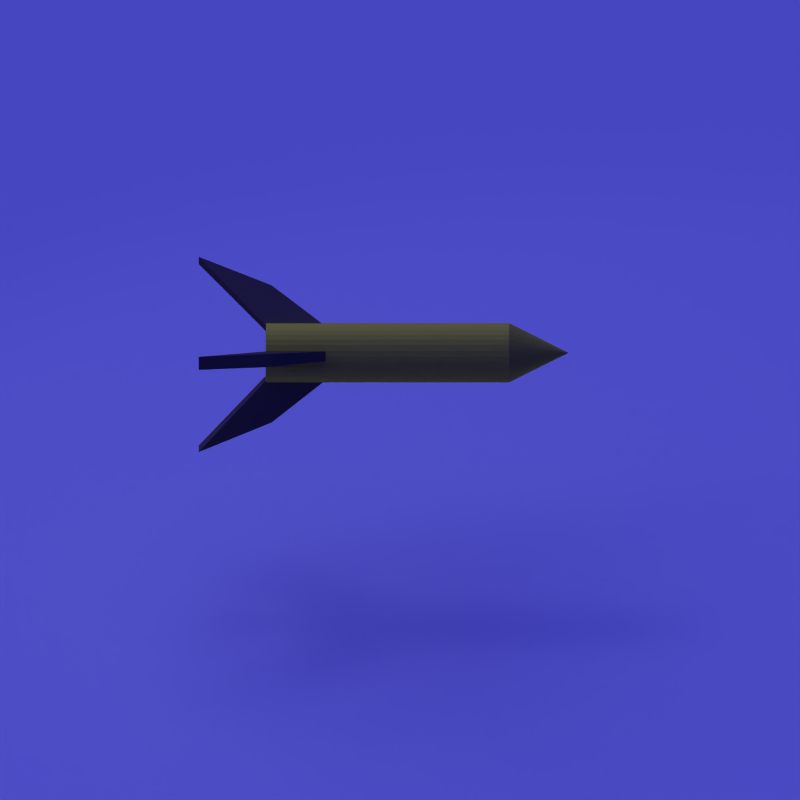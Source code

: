 # Source: missile.blend  (saved by Blender 2.49.2; exported with 4.5.12 LTS)
import bpy
from mathutils import Matrix  # noqa: F401  (used for matrix-valued properties, if any)

bpy.ops.wm.read_factory_settings(use_empty=True)
scene = bpy.context.scene
scene.name = 'Scene'

# ---- collections
col_collection_1 = bpy.data.collections.new('Collection 1'); scene.collection.children.link(col_collection_1)
col_collection_10 = bpy.data.collections.new('Collection 10'); scene.collection.children.link(col_collection_10)
col_collection_10.hide_render = True
col_collection_10.hide_viewport = True
col_collection_11 = bpy.data.collections.new('Collection 11'); scene.collection.children.link(col_collection_11)
col_collection_11.hide_render = True
col_collection_11.hide_viewport = True
col_collection_20 = bpy.data.collections.new('Collection 20'); scene.collection.children.link(col_collection_20)
col_collection_20.hide_render = True
col_collection_20.hide_viewport = True

# ---- materials (node trees are filled in below, after node groups)
mat_tread = bpy.data.materials.new('Tread')
mat_tread.alpha_threshold = 0.0
mat_tread.diffuse_color = (0.2889, 0.264, 0.264, 1.0)
mat_tread.roughness = 0.5
mat_tread.specular_intensity = 0.4705
mat_tread.line_color = (0.0, 0.0, 0.0, 1.0)
mat_material_004 = bpy.data.materials.new('Material.004')
mat_material_004.alpha_threshold = 0.0
mat_material_004.diffuse_color = (0.8, 0.8, 0.239, 1.0)
mat_material_004.roughness = 0.5
mat_material_004.specular_intensity = 0.6181
mat_material_004.line_color = (0.0, 0.0, 0.0, 1.0)
mat_material_003 = bpy.data.materials.new('Material.003')
mat_material_003.alpha_threshold = 0.0
mat_material_003.roughness = 0.5
mat_material_003.line_color = (0.0, 0.0, 0.0, 1.0)
mat_robbody = bpy.data.materials.new('robbody')
mat_robbody.alpha_threshold = 0.0
mat_robbody.diffuse_color = (0.6233, 0.6075, 1.0, 1.0)
mat_robbody.specular_color = (0.7442, 0.7442, 0.7442)
mat_robbody.roughness = 0.5
mat_robbody.specular_intensity = 1.359
mat_robbody.line_color = (0.0, 0.0, 0.0, 1.0)
mat_eyes = bpy.data.materials.new('eyes')
mat_eyes.alpha_threshold = 0.0
mat_eyes.diffuse_color = (0.0, 0.0, 0.0, 1.0)
mat_eyes.roughness = 0.5
mat_eyes.line_color = (0.0, 0.0, 0.0, 1.0)
mat_tracks = bpy.data.materials.new('tracks')
mat_tracks.alpha_threshold = 0.0
mat_tracks.diffuse_color = (0.9041, 0.9041, 0.9041, 1.0)
mat_tracks.specular_color = (0.7442, 0.7442, 0.7442)
mat_tracks.roughness = 0.5
mat_tracks.specular_intensity = 1.359
mat_tracks.line_color = (0.0, 0.0, 0.0, 1.0)
mat_default_001 = bpy.data.materials.new('default.001')
mat_default_001.alpha_threshold = 0.0
mat_default_001.preview_render_type = 'CUBE'
mat_default_001.diffuse_color = (0.02458, 0.04548, 0.6245, 1.0)
mat_default_001.roughness = 0.5
mat_default_001.specular_intensity = 1.655
mat_default_001.line_color = (0.0, 0.0, 0.0, 1.0)

# ---- material node trees

# ---- world
world_world = bpy.data.worlds.new('World'); scene.world = world_world
world_world.color = (0.0, 0.0, 0.6)
world_world.use_sun_shadow = False
world_world.sun_shadow_jitter_overblur = 0.0
world_world.cycles.sampling_method = 'MANUAL'
world_world.cycles.sample_map_resolution = 256
world_world.light_settings.distance = 5.0

# ---- cameras
cam_camera = bpy.data.cameras.new('Camera')
cam_camera.type = 'ORTHO'
cam_camera.passepartout_alpha = 0.2
cam_camera.clip_end = 100.0
cam_camera.lens = 35.0
cam_camera.show_passepartout = False
cam_camera.dof.focus_distance = 0.0
cam_camera.dof.aperture_fstop = 128.0
cam_camera_002 = bpy.data.cameras.new('Camera.002')
cam_camera_002.type = 'ORTHO'
cam_camera_002.passepartout_alpha = 0.2
cam_camera_002.clip_end = 100.0
cam_camera_002.lens = 35.0
cam_camera_002.show_passepartout = False
cam_camera_002.dof.focus_distance = 0.0
cam_camera_002.dof.aperture_fstop = 128.0
cam_camera_001 = bpy.data.cameras.new('Camera.001')
cam_camera_001.type = 'ORTHO'
cam_camera_001.passepartout_alpha = 0.2
cam_camera_001.clip_end = 100.0
cam_camera_001.lens = 35.0
cam_camera_001.show_passepartout = False
cam_camera_001.dof.focus_distance = 0.0
cam_camera_001.dof.aperture_fstop = 128.0

# ---- lights
light_spot_003 = bpy.data.lights.new('Spot.003', 'SPOT')
light_spot_003.transmission_factor = 0.0
light_spot_003.cutoff_distance = 30.0
light_spot_003.energy = 126.3
light_spot_003.shadow_buffer_clip_start = 1.001
light_spot_003.shadow_soft_size = 1.0
light_spot_003.shadow_maximum_resolution = 0.006
light_spot_003.use_absolute_resolution = True
light_spot_003.spot_size = 1.309
light_spot_003.cycles.use_multiple_importance_sampling = False
light_spot_001 = bpy.data.lights.new('Spot.001', 'SUN')
light_spot_001.transmission_factor = 0.0
light_spot_001.cutoff_distance = 30.0
light_spot_001.angle = 1.571
light_spot_001.energy = 1.263
light_spot_001.shadow_buffer_clip_start = 1.001
light_spot_001.shadow_soft_size = 1.0
light_spot_001.shadow_cascade_max_distance = 1000.0
light_spot_001.cycles.use_multiple_importance_sampling = False
light_spot_002 = bpy.data.lights.new('Spot.002', 'SUN')
light_spot_002.transmission_factor = 0.0
light_spot_002.cutoff_distance = 30.0
light_spot_002.angle = 1.571
light_spot_002.energy = 1.263
light_spot_002.shadow_buffer_clip_start = 1.001
light_spot_002.shadow_soft_size = 1.0
light_spot_002.shadow_cascade_max_distance = 1000.0
light_spot_002.cycles.use_multiple_importance_sampling = False
light_spot = bpy.data.lights.new('Spot', 'SUN')
light_spot.transmission_factor = 0.0
light_spot.cutoff_distance = 30.0
light_spot.angle = 1.571
light_spot.energy = 1.263
light_spot.shadow_buffer_clip_start = 1.001
light_spot.shadow_soft_size = 1.0
light_spot.shadow_cascade_max_distance = 1000.0
light_spot.cycles.use_multiple_importance_sampling = False

# ---- meshes
me_cube_006 = bpy.data.meshes.new('Cube.006')
me_cube_006.from_pydata([(3.27, 1.353, -1.759), (3.27, -1.353, -1.759), (0.8185, -1.353, -0.611), (0.8185, 1.353, -0.611), (1.0, 1.0, 1.0), (1.0, -1.0, 1.0), (-1.0, -1.0, 1.0), (-1.0, 1.0, 1.0)], [], [(0, 1, 2, 3), (4, 7, 6, 5), (0, 4, 5, 1), (1, 5, 6, 2), (2, 6, 7, 3), (4, 0, 3, 7)])
me_cube_006.materials.append(mat_tread)
me_cube_006.use_remesh_preserve_volume = False
me_cube_006.use_remesh_preserve_attributes = False
me_cube_006.use_mirror_vertex_groups = False
me_cube_006.update()
me_cube_005 = bpy.data.meshes.new('Cube.005')
me_cube_005.from_pydata([(3.27, 1.353, -1.759), (3.27, -1.353, -1.759), (0.8185, -1.353, -0.611), (0.8185, 1.353, -0.611), (1.0, 1.0, 1.0), (1.0, -1.0, 1.0), (-1.0, -1.0, 1.0), (-1.0, 1.0, 1.0)], [], [(0, 1, 2, 3), (4, 7, 6, 5), (0, 4, 5, 1), (1, 5, 6, 2), (2, 6, 7, 3), (4, 0, 3, 7)])
me_cube_005.materials.append(mat_tread)
me_cube_005.use_remesh_preserve_volume = False
me_cube_005.use_remesh_preserve_attributes = False
me_cube_005.use_mirror_vertex_groups = False
me_cube_005.update()
me_cube_004 = bpy.data.meshes.new('Cube.004')
me_cube_004.from_pydata([(3.27, 1.353, -1.759), (3.27, -1.353, -1.759), (0.8185, -1.353, -0.611), (0.8185, 1.353, -0.611), (1.0, 1.0, 1.0), (1.0, -1.0, 1.0), (-1.0, -1.0, 1.0), (-1.0, 1.0, 1.0)], [], [(0, 1, 2, 3), (4, 7, 6, 5), (0, 4, 5, 1), (1, 5, 6, 2), (2, 6, 7, 3), (4, 0, 3, 7)])
me_cube_004.materials.append(mat_tread)
me_cube_004.use_remesh_preserve_volume = False
me_cube_004.use_remesh_preserve_attributes = False
me_cube_004.use_mirror_vertex_groups = False
me_cube_004.update()
me_cone_001 = bpy.data.meshes.new('Cone.001')
me_cone_001.from_pydata([(0.7071, 0.7071, -1.0), (0.8315, 0.5556, -1.0), (0.9239, 0.3827, -1.0), (0.9808, 0.1951, -1.0), (1.0, 7.55e-08, -1.0), (0.9808, -0.1951, -1.0), (0.9239, -0.3827, -1.0), (0.8315, -0.5556, -1.0), (0.7071, -0.7071, -1.0), (0.5556, -0.8315, -1.0), (0.3827, -0.9239, -1.0), (0.1951, -0.9808, -1.0), (-3.258e-07, -1.0, -1.0), (-0.1951, -0.9808, -1.0), (-0.3827, -0.9239, -1.0), (-0.5556, -0.8315, -1.0), (-0.7071, -0.7071, -1.0), (-0.8315, -0.5556, -1.0), (-0.9239, -0.3827, -1.0), (-0.9808, -0.1951, -1.0), (-1.0, 9.656e-07, -1.0), (-0.9808, 0.1951, -1.0), (-0.9239, 0.3827, -1.0), (-0.8315, 0.5556, -1.0), (-0.7071, 0.7071, -1.0), (-0.5556, 0.8315, -1.0), (-0.3827, 0.9239, -1.0), (-0.1951, 0.9808, -1.0), (1.605e-06, 1.0, -1.0), (0.1951, 0.9808, -1.0), (0.3827, 0.9239, -1.0), (0.5556, 0.8315, -1.0), (0.0, 0.0, 1.0), (0.7071, 0.7071, -9.208), (0.5556, 0.8315, -9.208), (0.3827, 0.9239, -9.208), (0.1951, 0.9808, -9.208), (2.225e-06, 1.0, -9.208), (-0.1951, 0.9808, -9.208), (-0.3827, 0.9239, -9.208), (-0.5556, 0.8315, -9.208), (-0.7071, 0.7071, -9.208), (-0.8315, 0.5556, -9.208), (-0.9239, 0.3827, -9.208), (-0.9808, 0.1951, -9.208), (-1.0, 6.846e-07, -9.208), (-0.9808, -0.1951, -9.208), (-0.9239, -0.3827, -9.208), (-0.8315, -0.5556, -9.208), (-0.7071, -0.7071, -9.208), (-0.5556, -0.8315, -9.208), (-0.3827, -0.9239, -9.208), (-0.1951, -0.9808, -9.208), (2.939e-07, -1.0, -9.208), (0.1951, -0.9808, -9.208), (0.3827, -0.9239, -9.208), (0.5556, -0.8315, -9.208), (0.7071, -0.7071, -9.208), (0.8315, -0.5556, -9.208), (0.9239, -0.3827, -9.208), (0.9808, -0.1951, -9.208), (1.0, -2.055e-07, -9.208), (0.9808, 0.1951, -9.208), (0.9239, 0.3827, -9.208), (0.8315, 0.5556, -9.208), (0.6531, 0.6534, -9.222), (0.768, 0.5134, -9.222), (0.8534, 0.3536, -9.222), (0.9059, 0.1803, -9.222), (0.9237, 5.583e-05, -9.222), (0.9059, -0.1802, -9.222), (0.8534, -0.3535, -9.222), (0.768, -0.5133, -9.222), (0.6531, -0.6533, -9.222), (0.5131, -0.7682, -9.222), (0.3533, -0.8535, -9.222), (0.18, -0.9061, -9.222), (-0.0002405, -0.9239, -9.222), (-0.1805, -0.9061, -9.222), (-0.3538, -0.8535, -9.222), (-0.5136, -0.7682, -9.222), (-0.6536, -0.6533, -9.222), (-0.7685, -0.5133, -9.222), (-0.8538, -0.3535, -9.222), (-0.9064, -0.1802, -9.222), (-0.9242, 5.665e-05, -9.222), (-0.9064, 0.1803, -9.222), (-0.8538, 0.3536, -9.222), (-0.7685, 0.5134, -9.222), (-0.6536, 0.6534, -9.222), (-0.5135, 0.7683, -9.222), (-0.3538, 0.8537, -9.222), (-0.1805, 0.9062, -9.222), (-0.0002387, 0.924, -9.222), (0.18, 0.9062, -9.222), (0.3533, 0.8537, -9.222), (0.5131, 0.7683, -9.222)], [], [(1, 0, 32), (32, 2, 1), (32, 3, 2), (32, 4, 3), (32, 5, 4), (32, 6, 5), (32, 7, 6), (32, 8, 7), (32, 9, 8), (32, 10, 9), (32, 11, 10), (32, 12, 11), (32, 13, 12), (32, 14, 13), (32, 15, 14), (32, 16, 15), (32, 17, 16), (32, 18, 17), (32, 19, 18), (32, 20, 19), (32, 21, 20), (32, 22, 21), (32, 23, 22), (32, 24, 23), (32, 25, 24), (32, 26, 25), (32, 27, 26), (32, 28, 27), (32, 29, 28), (32, 30, 29), (32, 31, 30), (32, 0, 31), (31, 0, 33, 34), (30, 31, 34, 35), (29, 30, 35, 36), (28, 29, 36, 37), (27, 28, 37, 38), (26, 27, 38, 39), (25, 26, 39, 40), (24, 25, 40, 41), (23, 24, 41, 42), (22, 23, 42, 43), (21, 22, 43, 44), (20, 21, 44, 45), (19, 20, 45, 46), (18, 19, 46, 47), (17, 18, 47, 48), (16, 17, 48, 49), (15, 16, 49, 50), (14, 15, 50, 51), (13, 14, 51, 52), (12, 13, 52, 53), (11, 12, 53, 54), (10, 11, 54, 55), (9, 10, 55, 56), (8, 9, 56, 57), (7, 8, 57, 58), (6, 7, 58, 59), (5, 6, 59, 60), (4, 5, 60, 61), (3, 4, 61, 62), (2, 3, 62, 63), (1, 2, 63, 64), (0, 1, 64, 33), (33, 64, 66, 65), (64, 63, 67, 66), (63, 62, 68, 67), (62, 61, 69, 68), (61, 60, 70, 69), (60, 59, 71, 70), (59, 58, 72, 71), (58, 57, 73, 72), (57, 56, 74, 73), (56, 55, 75, 74), (55, 54, 76, 75), (54, 53, 77, 76), (53, 52, 78, 77), (52, 51, 79, 78), (51, 50, 80, 79), (50, 49, 81, 80), (49, 48, 82, 81), (48, 47, 83, 82), (47, 46, 84, 83), (46, 45, 85, 84), (45, 44, 86, 85), (44, 43, 87, 86), (43, 42, 88, 87), (42, 41, 89, 88), (41, 40, 90, 89), (40, 39, 91, 90), (39, 38, 92, 91), (38, 37, 93, 92), (37, 36, 94, 93), (36, 35, 95, 94), (35, 34, 96, 95), (34, 33, 65, 96)])
me_cone_001.materials.append(mat_material_004)
me_cone_001.use_remesh_preserve_volume = False
me_cone_001.use_remesh_preserve_attributes = False
me_cone_001.use_mirror_vertex_groups = False
me_cone_001.update()
me_plane = bpy.data.meshes.new('Plane')
me_plane.from_pydata([(1.0, 1.0, 0.0), (1.0, -1.0, 0.0), (-1.0, -1.0, 0.0), (-1.0, 1.0, 0.0)], [], [(0, 3, 2, 1)])
me_plane.materials.append(mat_material_003)
me_plane.use_remesh_preserve_volume = False
me_plane.use_remesh_preserve_attributes = False
me_plane.use_mirror_vertex_groups = False
me_plane.update()
me_plugit = bpy.data.meshes.new('plugit')
me_plugit.from_pydata([(-0.814, -0.5546, -0.136), (-0.814, -0.5546, 0.136), (0.814, -0.5546, 0.136), (0.814, -0.5546, -0.136), (-0.814, 0.6181, -0.136), (-0.814, 0.6181, 0.136), (0.814, 0.6181, 0.136), (0.814, 0.6181, -0.136), (0.21, 0.6357, 0.29), (0.21, 0.6357, -0.29), (0.21, 0.7467, -0.2679), (0.21, 0.8408, -0.2051), (0.21, 0.9037, -0.111), (0.21, 0.9257, -4.105e-17), (0.21, 0.9037, 0.111), (0.21, 0.8408, 0.2051), (0.21, 0.7467, 0.2679), (0.79, 0.6357, 0.29), (0.79, 0.6357, -0.29), (0.79, 0.7467, -0.2679), (0.79, 0.8408, -0.2051), (0.79, 0.9037, -0.111), (0.79, 0.9257, -7.656e-17), (0.79, 0.9037, 0.111), (0.79, 0.8408, 0.2051), (0.79, 0.7467, 0.2679), (0.79, 0.6357, 0.2067), (0.79, 0.6357, -0.2067), (0.79, 0.7148, -0.1909), (0.79, 0.7819, -0.1461), (0.79, 0.8267, -0.07908), (0.79, 0.8424, -6.123e-17), (0.79, 0.8267, 0.07908), (0.79, 0.7819, 0.1461), (0.79, 0.7148, 0.1909), (0.21, 0.6357, 0.2067), (0.21, 0.7148, 0.1909), (0.21, 0.7819, 0.1461), (0.21, 0.8267, 0.07908), (0.21, 0.8424, -2.807e-17), (0.21, 0.8267, -0.07908), (0.21, 0.7819, -0.1461), (0.21, 0.7148, -0.1909), (0.21, 0.6357, -0.2067), (0.21, -0.5715, 0.29), (0.21, -0.6825, 0.2679), (0.21, -0.7765, 0.2051), (0.21, -0.8394, 0.111), (0.21, -0.8615, 2.998e-17), (0.21, -0.8394, -0.111), (0.21, -0.7765, -0.2051), (0.21, -0.6825, -0.2679), (0.21, -0.5715, -0.29), (0.79, -0.5715, 0.29), (0.79, -0.6825, 0.2679), (0.79, -0.7765, 0.2051), (0.79, -0.8394, 0.111), (0.79, -0.8615, -5.532e-18), (0.79, -0.8394, -0.111), (0.79, -0.7765, -0.2051), (0.79, -0.6825, -0.2679), (0.79, -0.5715, -0.29), (0.79, -0.5715, 0.2067), (0.79, -0.6506, 0.1909), (0.79, -0.7176, 0.1461), (0.79, -0.7624, 0.07908), (0.79, -0.7781, -5.532e-18), (0.79, -0.7624, -0.07908), (0.79, -0.7176, -0.1461), (0.79, -0.6506, -0.1909), (0.79, -0.5715, -0.2067), (0.21, -0.6506, 0.1909), (0.21, -0.5715, 0.2067), (0.21, -0.5715, -0.2067), (0.21, -0.6506, -0.1909), (0.21, -0.7176, -0.1461), (0.21, -0.7624, -0.07908), (0.21, -0.7781, 2.998e-17), (0.21, -0.7624, 0.07908), (0.21, -0.7176, 0.1461), (-0.79, 0.6357, 0.29), (-0.79, 0.6357, -0.29), (-0.79, 0.7467, -0.2679), (-0.79, 0.8408, -0.2051), (-0.79, 0.9037, -0.111), (-0.79, 0.9257, -4.105e-17), (-0.79, 0.9037, 0.111), (-0.79, 0.8408, 0.2051), (-0.79, 0.7467, 0.2679), (-0.21, 0.6357, 0.29), (-0.21, 0.6357, -0.29), (-0.21, 0.7467, -0.2679), (-0.21, 0.8408, -0.2051), (-0.21, 0.9037, -0.111), (-0.21, 0.9257, -7.656e-17), (-0.21, 0.9037, 0.111), (-0.21, 0.8408, 0.2051), (-0.21, 0.7467, 0.2679), (-0.21, 0.6357, 0.2067), (-0.21, 0.6357, -0.2067), (-0.21, 0.7148, -0.1909), (-0.21, 0.7819, -0.1461), (-0.21, 0.8267, -0.07908), (-0.21, 0.8424, -6.123e-17), (-0.21, 0.8267, 0.07908), (-0.21, 0.7819, 0.1461), (-0.21, 0.7148, 0.1909), (-0.79, 0.6357, 0.2067), (-0.79, 0.7148, 0.1909), (-0.79, 0.7819, 0.1461), (-0.79, 0.8267, 0.07908), (-0.79, 0.8424, -2.807e-17), (-0.79, 0.8267, -0.07908), (-0.79, 0.7819, -0.1461), (-0.79, 0.7148, -0.1909), (-0.79, 0.6357, -0.2067), (-0.79, -0.5715, 0.29), (-0.79, -0.6825, 0.2679), (-0.79, -0.7765, 0.2051), (-0.79, -0.8394, 0.111), (-0.79, -0.8615, 2.998e-17), (-0.79, -0.8394, -0.111), (-0.79, -0.7765, -0.2051), (-0.79, -0.6825, -0.2679), (-0.79, -0.5715, -0.29), (-0.21, -0.5715, 0.29), (-0.21, -0.6825, 0.2679), (-0.21, -0.7765, 0.2051), (-0.21, -0.8394, 0.111), (-0.21, -0.8615, -5.532e-18), (-0.21, -0.8394, -0.111), (-0.21, -0.7765, -0.2051), (-0.21, -0.6825, -0.2679), (-0.21, -0.5715, -0.29), (-0.21, -0.5715, 0.2067), (-0.21, -0.6506, 0.1909), (-0.21, -0.7176, 0.1461), (-0.21, -0.7624, 0.07908), (-0.21, -0.7781, -5.532e-18), (-0.21, -0.7624, -0.07908), (-0.21, -0.7176, -0.1461), (-0.21, -0.6506, -0.1909), (-0.21, -0.5715, -0.2067), (-0.79, -0.6506, 0.1909), (-0.79, -0.5715, 0.2067), (-0.79, -0.5715, -0.2067), (-0.79, -0.6506, -0.1909), (-0.79, -0.7176, -0.1461), (-0.79, -0.7624, -0.07908), (-0.79, -0.7781, 2.998e-17), (-0.79, -0.7624, 0.07908), (-0.79, -0.7176, 0.1461), (0.0, -0.694, 1.983), (0.0, -0.694, 0.2964), (0.0, 0.694, 1.983), (0.0, 0.694, 0.2964), (-0.6708, -0.694, 1.781), (-0.6708, -0.694, 0.7808), (0.0, -0.694, 1.781), (-0.3354, -0.694, 0.7808), (-0.3354, -0.694, 1.781), (0.0, -0.694, 1.281), (-0.3354, -0.8049, 0.7808), (-0.3354, -0.8049, 1.781), (-0.6708, -0.8049, 1.781), (-0.6708, -0.8049, 0.7808), (-1.0, -0.694, 0.4986), (-0.9228, -0.694, 0.4833), (-0.7978, -0.694, 0.2964), (-1.0, -0.694, 1.781), (-0.8278, -0.694, 1.877), (-0.7978, -0.694, 1.983), (-1.0, 0.694, 0.4986), (-0.7978, 0.694, 0.2964), (-1.0, 0.694, 1.781), (-0.7978, 0.694, 1.983), (0.6708, -0.694, 1.781), (0.6708, -0.694, 0.7808), (0.3354, -0.694, 0.7808), (0.3354, -0.694, 1.781), (0.3354, -0.8049, 0.7808), (0.3354, -0.8049, 1.781), (0.6708, -0.8049, 1.781), (0.6708, -0.8049, 0.7808), (1.0, -0.694, 0.4986), (0.9228, -0.694, 0.4833), (0.7978, -0.694, 0.2964), (1.0, -0.694, 1.781), (0.8278, -0.694, 1.877), (0.7978, -0.694, 1.983), (1.0, 0.694, 0.4986), (0.7978, 0.694, 0.2964), (1.0, 0.694, 1.781), (0.7978, 0.694, 1.983)], [], [(0, 3, 2, 1), (0, 4, 7, 3), (4, 0, 1, 5), (2, 6, 5, 1), (3, 7, 6, 2), (5, 6, 7, 4), (8, 17, 25, 16), (8, 44, 53, 17), (9, 43, 42, 10), (9, 52, 73, 43), (10, 19, 18, 9), (10, 42, 41, 11), (11, 20, 19, 10), (11, 41, 40, 12), (12, 21, 20, 11), (12, 40, 39, 13), (13, 22, 21, 12), (13, 39, 38, 14), (14, 23, 22, 13), (14, 38, 37, 15), (15, 24, 23, 14), (15, 37, 36, 16), (16, 25, 24, 15), (16, 36, 35, 8), (17, 26, 34, 25), (17, 53, 62, 26), (18, 61, 52, 9), (19, 28, 27, 18), (20, 29, 28, 19), (21, 30, 29, 20), (22, 31, 30, 21), (23, 32, 31, 22), (24, 33, 32, 23), (25, 34, 33, 24), (26, 35, 36, 34), (26, 62, 72, 35), (27, 70, 61, 18), (28, 42, 43, 27), (29, 41, 42, 28), (30, 40, 41, 29), (31, 39, 40, 30), (32, 38, 39, 31), (33, 37, 38, 32), (34, 36, 37, 33), (35, 72, 44, 8), (43, 73, 70, 27), (44, 72, 71, 45), (45, 54, 53, 44), (45, 71, 79, 46), (46, 55, 54, 45), (46, 79, 78, 47), (47, 56, 55, 46), (47, 78, 77, 48), (48, 57, 56, 47), (48, 77, 76, 49), (49, 58, 57, 48), (49, 76, 75, 50), (50, 59, 58, 49), (50, 75, 74, 51), (51, 60, 59, 50), (51, 74, 73, 52), (52, 61, 60, 51), (54, 63, 62, 53), (55, 64, 63, 54), (56, 65, 64, 55), (57, 66, 65, 56), (58, 67, 66, 57), (59, 68, 67, 58), (60, 69, 68, 59), (61, 70, 69, 60), (63, 71, 72, 62), (64, 79, 71, 63), (65, 78, 79, 64), (66, 77, 78, 65), (67, 76, 77, 66), (68, 75, 76, 67), (69, 74, 75, 68), (70, 73, 74, 69), (80, 89, 97, 88), (80, 116, 125, 89), (81, 115, 114, 82), (81, 124, 145, 115), (82, 91, 90, 81), (82, 114, 113, 83), (83, 92, 91, 82), (83, 113, 112, 84), (84, 93, 92, 83), (84, 112, 111, 85), (85, 94, 93, 84), (85, 111, 110, 86), (86, 95, 94, 85), (86, 110, 109, 87), (87, 96, 95, 86), (87, 109, 108, 88), (88, 97, 96, 87), (88, 108, 107, 80), (89, 98, 106, 97), (89, 125, 134, 98), (90, 133, 124, 81), (91, 100, 99, 90), (92, 101, 100, 91), (93, 102, 101, 92), (94, 103, 102, 93), (95, 104, 103, 94), (96, 105, 104, 95), (97, 106, 105, 96), (98, 107, 108, 106), (98, 134, 144, 107), (99, 142, 133, 90), (100, 114, 115, 99), (101, 113, 114, 100), (102, 112, 113, 101), (103, 111, 112, 102), (104, 110, 111, 103), (105, 109, 110, 104), (106, 108, 109, 105), (107, 144, 116, 80), (115, 145, 142, 99), (116, 144, 143, 117), (117, 126, 125, 116), (117, 143, 151, 118), (118, 127, 126, 117), (118, 151, 150, 119), (119, 128, 127, 118), (119, 150, 149, 120), (120, 129, 128, 119), (120, 149, 148, 121), (121, 130, 129, 120), (121, 148, 147, 122), (122, 131, 130, 121), (122, 147, 146, 123), (123, 132, 131, 122), (123, 146, 145, 124), (124, 133, 132, 123), (126, 135, 134, 125), (127, 136, 135, 126), (128, 137, 136, 127), (129, 138, 137, 128), (130, 139, 138, 129), (131, 140, 139, 130), (132, 141, 140, 131), (133, 142, 141, 132), (135, 143, 144, 134), (136, 151, 143, 135), (137, 150, 151, 136), (138, 149, 150, 137), (139, 148, 149, 138), (140, 147, 148, 139), (141, 146, 147, 140), (142, 145, 146, 141), (152, 160, 158), (152, 189, 193, 154), (153, 168, 173, 155), (153, 178, 179, 161), (154, 174, 175), (154, 175, 171, 152), (154, 192, 190, 155), (155, 172, 174, 154), (155, 190, 191), (155, 191, 186, 153), (156, 164, 163, 160), (156, 169, 166, 157), (156, 171, 170), (157, 165, 164, 156), (157, 166, 167), (157, 168, 153, 159), (158, 160, 161), (158, 179, 152), (159, 153, 161, 160), (159, 162, 165, 157), (160, 152, 171, 156), (160, 163, 162, 159), (161, 179, 158), (163, 164, 165, 162), (166, 168, 167), (167, 168, 157), (168, 166, 172, 173), (169, 171, 175, 174), (169, 174, 172, 166), (170, 169, 156), (171, 169, 170), (173, 172, 155), (176, 182, 183, 177), (176, 187, 188), (176, 189, 152, 179), (177, 183, 180, 178), (177, 184, 187, 176), (177, 186, 185), (178, 153, 186, 177), (178, 180, 181, 179), (179, 181, 182, 176), (180, 183, 182, 181), (184, 190, 192, 187), (185, 184, 177), (185, 186, 184), (188, 187, 189), (188, 189, 176), (191, 190, 184, 186), (192, 193, 189, 187), (193, 192, 154)])
me_plugit.polygons.foreach_set('material_index', [2, 2, 2, 2, 2, 2, 2, 2, 2, 2, 2, 2, 2, 2, 2, 2, 2, 2, 2, 2, 2, 2, 2, 2, 2, 2, 2, 2, 2, 2, 2, 2, 2, 2, 2, 2, 2, 2, 2, 2, 2, 2, 2, 2, 2, 2, 2, 2, 2, 2, 2, 2, 2, 2, 2, 2, 2, 2, 2, 2, 2, 2, 2, 2, 2, 2, 2, 2, 2, 2, 2, 2, 2, 2, 2, 2, 2, 2, 2, 2, 2, 2, 2, 2, 2, 2, 2, 2, 2, 2, 2, 2, 2, 2, 2, 2, 2, 2, 2, 2, 2, 2, 2, 2, 2, 2, 2, 2, 2, 2, 2, 2, 2, 2, 2, 2, 2, 2, 2, 2, 2, 2, 2, 2, 2, 2, 2, 2, 2, 2, 2, 2, 2, 2, 2, 2, 2, 2, 2, 2, 2, 2, 2, 2, 2, 2, 2, 2, 2, 2, 0, 0, 0, 0, 0, 0, 0, 0, 0, 0, 0, 0, 0, 0, 0, 0, 0, 0, 0, 0, 0, 0, 0, 1, 0, 0, 0, 0, 0, 0, 0, 0, 0, 0, 0, 0, 0, 0, 0, 0, 0, 1, 0, 0, 0, 0, 0, 0, 0, 0])
me_plugit.materials.append(mat_robbody)
me_plugit.materials.append(mat_eyes)
me_plugit.materials.append(mat_tracks)
me_plugit.use_remesh_preserve_volume = False
me_plugit.use_remesh_preserve_attributes = False
me_plugit.use_mirror_vertex_groups = False
me_plugit.update()
me_iconicperson_003 = bpy.data.meshes.new('iconicperson.003')
me_iconicperson_003.from_pydata([(-0.003709, -1.003, 0.1933), (-0.003709, -1.003, -0.1933), (-0.5731, 0.7305, -0.1534), (-0.5731, 0.7305, 0.1534), (-0.003709, 0.7263, 0.1933), (-0.003709, 0.7263, -0.1933), (-0.3723, -1.0, -0.1933), (-0.2206, -1.0, -0.1933), (-0.3723, -1.0, 0.1933), (-0.2206, -1.0, 0.1933), (-0.5239, -1.0, 0.0), (-0.1111, -1.0, 0.0), (-0.003709, 0.3903, 0.1933), (-0.003709, 0.3903, -0.1933), (-0.3723, 0.3903, -0.1933), (-0.3723, 0.3903, 0.1933), (-0.5731, 0.2464, 1.634e-19), (-0.8727, 0.3435, 0.1419), (-0.8727, 0.3435, -0.1419), (-0.9344, 0.3432, 1.634e-19), (-0.6288, 0.3445, -0.1015), (-0.6288, 0.3445, 0.1015), (-0.6298, 0.3446, 1.634e-19), (-0.8039, 0.6137, 0.1713), (-0.8039, 0.6137, -0.1713), (-0.1111, -2.772, 0.0), (-0.2206, -2.772, 0.1933), (-0.3723, -2.772, 0.1933), (-0.5239, -2.772, 0.0), (-0.3723, -2.772, -0.1933), (-0.2206, -2.772, -0.1933), (-0.6309, -1.013, 1.634e-19), (-0.6943, -1.013, 0.1454), (-0.8737, -1.014, 0.1419), (-0.9354, -1.015, 1.634e-19), (-0.8737, -1.014, -0.1419), (-0.6943, -1.013, -0.1454), (-0.1725, -2.842, 0.0), (-0.2543, -2.842, 0.1443), (-0.3437, -2.842, 0.1443), (-0.457, -2.842, 0.0), (-0.3437, -2.842, -0.1443), (-0.2543, -2.842, -0.1443), (-0.7122, -1.069, 1.634e-19), (-0.7425, -1.069, 0.06937), (-0.8248, -1.07, 0.06777), (-0.8543, -1.07, 1.634e-19), (-0.8248, -1.07, -0.06777), (-0.7425, -1.069, -0.06937), (-0.6938, -0.2632, -0.1454), (-0.8732, -0.2641, -0.1419), (-0.9349, -0.2645, 1.634e-19), (-0.8732, -0.2641, 0.1419), (-0.6938, -0.2632, 0.1454), (-0.6303, -0.2631, 1.634e-19), (-0.6306, -0.2833, 1.634e-19), (-0.694, -0.2834, 0.1454), (-0.8735, -0.2843, 0.1419), (-0.9352, -0.2847, 1.634e-19), (-0.8735, -0.2843, -0.1419), (-0.694, -0.2834, -0.1454), (-0.2206, -1.694, -0.1933), (-0.3723, -1.694, -0.1933), (-0.5239, -1.694, 0.0), (-0.3723, -1.694, 0.1933), (-0.2206, -1.694, 0.1933), (-0.1111, -1.694, 0.0), (-0.1111, -1.829, 0.0), (-0.2206, -1.829, 0.1933), (-0.3723, -1.829, 0.1933), (-0.5239, -1.829, 0.0), (-0.3723, -1.829, -0.1933), (-0.2206, -1.829, -0.1933), (0.5657, 0.7305, -0.1534), (0.5657, 0.7305, 0.1534), (0.3648, -1.0, -0.1933), (0.2132, -1.0, -0.1933), (0.3648, -1.0, 0.1933), (0.2132, -1.0, 0.1933), (0.5165, -1.0, 0.0), (0.1037, -1.0, 0.0), (0.3648, 0.3903, -0.1933), (0.3648, 0.3903, 0.1933), (0.5657, 0.2464, 1.634e-19), (0.8653, 0.3435, 0.1419), (0.8653, 0.3435, -0.1419), (0.927, 0.3432, 1.634e-19), (0.6214, 0.3445, -0.1015), (0.6214, 0.3445, 0.1015), (0.6224, 0.3446, 1.634e-19), (0.7964, 0.6137, 0.1713), (0.7964, 0.6137, -0.1713), (0.1037, -2.772, 0.0), (0.2132, -2.772, 0.1933), (0.3648, -2.772, 0.1933), (0.5165, -2.772, 0.0), (0.3648, -2.772, -0.1933), (0.2132, -2.772, -0.1933), (0.6234, -1.013, 1.634e-19), (0.6869, -1.013, 0.1454), (0.8663, -1.014, 0.1419), (0.928, -1.015, 1.634e-19), (0.8663, -1.014, -0.1419), (0.6869, -1.013, -0.1454), (0.1651, -2.842, 0.0), (0.2469, -2.842, 0.1443), (0.3363, -2.842, 0.1443), (0.4496, -2.842, 0.0), (0.3363, -2.842, -0.1443), (0.2469, -2.842, -0.1443), (0.7048, -1.069, 1.634e-19), (0.7351, -1.069, 0.06937), (0.8174, -1.07, 0.06777), (0.8469, -1.07, 1.634e-19), (0.8174, -1.07, -0.06777), (0.7351, -1.069, -0.06937), (0.6864, -0.2632, -0.1454), (0.8658, -0.2641, -0.1419), (0.9275, -0.2645, 1.634e-19), (0.8658, -0.2641, 0.1419), (0.6864, -0.2632, 0.1454), (0.6229, -0.2631, 1.634e-19), (0.6232, -0.2833, 1.634e-19), (0.6866, -0.2834, 0.1454), (0.866, -0.2843, 0.1419), (0.9278, -0.2847, 1.634e-19), (0.866, -0.2843, -0.1419), (0.6866, -0.2834, -0.1454), (0.2132, -1.694, -0.1933), (0.3648, -1.694, -0.1933), (0.5165, -1.694, 0.0), (0.3648, -1.694, 0.1933), (0.2132, -1.694, 0.1933), (0.1037, -1.694, 0.0), (0.1037, -1.829, 0.0), (0.2132, -1.829, 0.1933), (0.3648, -1.829, 0.1933), (0.5165, -1.829, 0.0), (0.3648, -1.829, -0.1933), (0.2132, -1.829, -0.1933)], [], [(0, 11, 1), (0, 78, 12), (0, 80, 78), (1, 7, 13), (1, 11, 7), (80, 0, 1), (2, 4, 5), (2, 18, 24), (2, 24, 3), (3, 4, 2), (3, 15, 4), (3, 21, 15), (3, 24, 23), (4, 15, 12), (4, 74, 5), (4, 82, 74), (5, 13, 2), (5, 73, 13), (6, 14, 7), (6, 16, 14), (6, 61, 62), (6, 63, 10), (7, 61, 6), (7, 66, 61), (8, 16, 10), (8, 63, 64), (8, 65, 9), (11, 0, 9), (9, 15, 8), (9, 65, 11), (10, 16, 6), (10, 63, 8), (11, 65, 66), (11, 66, 7), (9, 0, 12), (12, 78, 82), (12, 82, 4), (13, 7, 14), (13, 73, 81), (13, 76, 1), (14, 2, 13), (14, 20, 2), (15, 9, 12), (15, 16, 8), (16, 15, 21), (16, 21, 20), (17, 23, 19), (17, 51, 52), (17, 53, 21), (18, 2, 20), (18, 49, 50), (18, 51, 19), (19, 24, 18), (19, 51, 17), (20, 14, 16), (20, 49, 18), (21, 3, 17), (21, 53, 22), (22, 20, 21), (22, 49, 20), (22, 53, 54), (23, 17, 3), (24, 19, 23), (25, 37, 30), (25, 67, 26), (25, 72, 67), (26, 37, 25), (26, 67, 68), (26, 69, 27), (27, 39, 26), (27, 69, 28), (28, 40, 27), (28, 69, 70), (28, 70, 29), (29, 40, 28), (29, 70, 71), (29, 72, 30), (30, 42, 29), (30, 72, 25), (31, 43, 36), (31, 55, 32), (32, 43, 31), (32, 55, 56), (32, 57, 33), (33, 45, 32), (33, 57, 34), (34, 45, 33), (34, 57, 58), (34, 59, 35), (35, 47, 34), (35, 59, 36), (36, 47, 35), (36, 55, 31), (36, 59, 60), (37, 26, 38), (38, 26, 39), (38, 39, 37), (39, 27, 40), (40, 29, 41), (40, 37, 39), (41, 29, 42), (41, 37, 40), (42, 30, 37), (42, 37, 41), (43, 32, 44), (44, 32, 45), (44, 45, 43), (45, 34, 46), (46, 34, 47), (46, 43, 45), (47, 36, 48), (47, 43, 46), (48, 36, 43), (48, 43, 47), (49, 55, 60), (50, 49, 59), (50, 51, 18), (51, 59, 58), (52, 51, 57), (52, 53, 17), (53, 57, 56), (54, 49, 22), (54, 53, 55), (55, 49, 54), (56, 55, 53), (56, 57, 32), (57, 53, 52), (58, 57, 51), (58, 59, 34), (59, 51, 50), (60, 55, 36), (60, 59, 49), (61, 66, 72), (62, 61, 71), (62, 63, 6), (63, 71, 70), (64, 63, 69), (64, 65, 8), (65, 69, 68), (66, 65, 67), (67, 72, 66), (68, 67, 65), (68, 69, 26), (69, 65, 64), (70, 69, 63), (71, 63, 62), (71, 72, 29), (72, 71, 61), (73, 5, 74), (73, 87, 81), (73, 90, 91), (74, 84, 90), (74, 90, 73), (75, 83, 79), (75, 129, 76), (75, 130, 129), (76, 80, 1), (76, 81, 75), (76, 129, 128), (76, 133, 80), (77, 82, 78), (77, 83, 82), (77, 130, 79), (77, 132, 131), (78, 132, 77), (78, 133, 132), (79, 83, 77), (79, 130, 75), (80, 133, 78), (81, 76, 13), (81, 83, 75), (82, 88, 74), (83, 81, 87), (84, 74, 88), (84, 118, 86), (84, 120, 119), (85, 91, 86), (85, 116, 87), (85, 118, 117), (86, 90, 84), (86, 118, 85), (87, 73, 85), (87, 88, 83), (87, 116, 89), (88, 82, 83), (88, 87, 89), (88, 120, 84), (89, 116, 121), (89, 120, 88), (90, 86, 91), (91, 85, 73), (92, 104, 93), (92, 134, 97), (93, 106, 94), (93, 134, 92), (93, 136, 135), (94, 106, 95), (94, 136, 93), (95, 107, 96), (95, 136, 94), (95, 138, 137), (96, 108, 97), (96, 138, 95), (96, 139, 138), (97, 104, 92), (97, 134, 139), (97, 139, 96), (98, 110, 99), (98, 122, 103), (99, 112, 100), (99, 122, 98), (99, 124, 123), (100, 112, 101), (100, 124, 99), (101, 114, 102), (101, 124, 100), (101, 126, 125), (102, 114, 103), (102, 126, 101), (103, 110, 98), (103, 122, 127), (103, 126, 102), (104, 97, 109), (104, 106, 105), (105, 93, 104), (106, 93, 105), (106, 104, 107), (107, 95, 106), (107, 104, 108), (108, 96, 107), (108, 104, 109), (109, 97, 108), (110, 103, 115), (110, 112, 111), (111, 99, 110), (112, 99, 111), (112, 110, 113), (113, 101, 112), (113, 110, 114), (114, 101, 113), (114, 110, 115), (115, 103, 114), (116, 126, 127), (117, 116, 85), (117, 118, 126), (118, 124, 125), (119, 118, 84), (119, 120, 124), (120, 122, 123), (121, 116, 122), (121, 120, 89), (122, 120, 121), (123, 122, 99), (123, 124, 120), (124, 118, 119), (125, 124, 101), (125, 126, 118), (126, 116, 117), (127, 122, 116), (127, 126, 103), (128, 129, 139), (128, 133, 76), (129, 130, 138), (130, 136, 137), (131, 130, 77), (131, 132, 136), (132, 133, 135), (133, 139, 134), (134, 135, 133), (135, 134, 93), (135, 136, 132), (136, 130, 131), (137, 136, 95), (137, 138, 130), (138, 139, 129), (139, 133, 128)])
me_iconicperson_003.polygons.foreach_set('use_smooth', [True] * 276)
me_iconicperson_003.materials.append(mat_default_001)
me_iconicperson_003.use_remesh_preserve_volume = False
me_iconicperson_003.use_remesh_preserve_attributes = False
me_iconicperson_003.use_mirror_vertex_groups = False
me_iconicperson_003.update()
me_emptymesh = bpy.data.meshes.new('EmptyMesh')
me_emptymesh.from_pydata([], [], [])
me_emptymesh.use_remesh_preserve_volume = False
me_emptymesh.use_remesh_preserve_attributes = False
me_emptymesh.use_mirror_vertex_groups = False
me_emptymesh.update()
me_iconicperson_002 = bpy.data.meshes.new('iconicperson.002')
me_iconicperson_002.from_pydata([(-2.946e-17, 0.6256, -1.759e-15), (-2.946e-17, -0.6256, -1.759e-15), (0.2212, 0.5779, 0.09161), (0.1693, 0.5779, 0.1693), (0.09161, 0.5779, 0.2212), (-7.343e-17, 0.5779, 0.2394), (-0.09161, 0.5779, 0.2212), (-0.1693, 0.5779, 0.1693), (-0.2212, 0.5779, 0.09161), (-0.2394, 0.5779, -1.759e-15), (-0.2212, 0.5779, -0.09161), (-0.1693, 0.5779, -0.1693), (-0.09161, 0.5779, -0.2212), (-1.48e-17, 0.5779, -0.2394), (0.09161, 0.5779, -0.2212), (0.1693, 0.5779, -0.1693), (0.2212, 0.5779, -0.09161), (0.2394, 0.5779, -1.759e-15), (0.4087, 0.4423, 0.1693), (0.3128, 0.4423, 0.3128), (0.1693, 0.4423, 0.4087), (-1.107e-16, 0.4423, 0.4423), (-0.1693, 0.4423, 0.4087), (-0.3128, 0.4423, 0.3128), (-0.4087, 0.4423, 0.1693), (-0.4423, 0.4423, -1.759e-15), (-0.4087, 0.4423, -0.1693), (-0.3128, 0.4423, -0.3128), (-0.1693, 0.4423, -0.4087), (-2.374e-18, 0.4423, -0.4423), (0.1693, 0.4423, -0.4087), (0.3128, 0.4423, -0.3128), (0.4087, 0.4423, -0.1693), (0.4423, 0.4423, -1.759e-15), (0.534, 0.2394, 0.2212), (0.4087, 0.2394, 0.4087), (0.2212, 0.2394, 0.534), (-1.356e-16, 0.2394, 0.5779), (-0.2212, 0.2394, 0.534), (-0.4087, 0.2394, 0.4087), (-0.534, 0.2394, 0.2212), (-0.5779, 0.2394, -1.759e-15), (-0.534, 0.2394, -0.2212), (-0.4087, 0.2394, -0.4087), (-0.2212, 0.2394, -0.534), (5.929e-18, 0.2394, -0.5779), (0.2212, 0.2394, -0.534), (0.4087, 0.2394, -0.4087), (0.534, 0.2394, -0.2212), (0.5779, 0.2394, -1.759e-15), (0.5779, -1.192e-07, 0.2394), (0.4423, -1.192e-07, 0.4423), (0.2394, -1.192e-07, 0.5779), (-1.444e-16, -1.192e-07, 0.6256), (-0.2394, -1.192e-07, 0.5779), (-0.4423, -1.192e-07, 0.4423), (-0.5779, -1.192e-07, 0.2394), (-0.6256, -1.192e-07, -1.759e-15), (-0.5779, -1.192e-07, -0.2394), (-0.4423, -1.192e-07, -0.4423), (-0.2394, -1.192e-07, -0.5779), (8.845e-18, -1.192e-07, -0.6256), (0.2394, -1.192e-07, -0.5779), (0.4423, -1.192e-07, -0.4423), (0.5779, -1.192e-07, -0.2394), (0.6256, -1.192e-07, -1.759e-15), (0.534, -0.2394, 0.2212), (0.4087, -0.2394, 0.4087), (0.2212, -0.2394, 0.534), (-1.356e-16, -0.2394, 0.5779), (-0.2212, -0.2394, 0.534), (-0.4087, -0.2394, 0.4087), (-0.534, -0.2394, 0.2212), (-0.5779, -0.2394, -1.759e-15), (-0.534, -0.2394, -0.2212), (-0.4087, -0.2394, -0.4087), (-0.2212, -0.2394, -0.534), (5.929e-18, -0.2394, -0.5779), (0.2212, -0.2394, -0.534), (0.4087, -0.2394, -0.4087), (0.534, -0.2394, -0.2212), (0.5779, -0.2394, -1.759e-15), (0.4087, -0.4423, 0.1693), (0.3128, -0.4423, 0.3128), (0.1693, -0.4423, 0.4087), (-1.107e-16, -0.4423, 0.4423), (-0.1693, -0.4423, 0.4087), (-0.3128, -0.4423, 0.3128), (-0.4087, -0.4423, 0.1693), (-0.4423, -0.4423, -1.759e-15), (-0.4087, -0.4423, -0.1693), (-0.3128, -0.4423, -0.3128), (-0.1693, -0.4423, -0.4087), (-2.374e-18, -0.4423, -0.4423), (0.1693, -0.4423, -0.4087), (0.3128, -0.4423, -0.3128), (0.4087, -0.4423, -0.1693), (0.4423, -0.4423, -1.759e-15), (0.2212, -0.578, 0.09161), (0.1693, -0.578, 0.1693), (0.09161, -0.578, 0.2212), (-7.343e-17, -0.578, 0.2394), (-0.09161, -0.578, 0.2212), (-0.1693, -0.578, 0.1693), (-0.2212, -0.578, 0.09161), (-0.2394, -0.578, -1.759e-15), (-0.2212, -0.578, -0.09161), (-0.1693, -0.578, -0.1693), (-0.09161, -0.578, -0.2212), (-1.48e-17, -0.578, -0.2394), (0.09161, -0.578, -0.2212), (0.1693, -0.578, -0.1693), (0.2212, -0.578, -0.09161), (0.2394, -0.578, -1.759e-15)], [], [(2, 0, 3), (2, 3, 18), (3, 0, 4), (4, 0, 5), (4, 5, 20), (5, 0, 6), (6, 0, 7), (6, 7, 22), (7, 0, 8), (8, 0, 9), (8, 9, 24), (9, 0, 10), (10, 0, 11), (10, 11, 26), (11, 0, 12), (12, 0, 13), (12, 13, 28), (13, 0, 14), (14, 0, 15), (14, 15, 30), (15, 0, 16), (16, 0, 17), (16, 17, 32), (17, 0, 2), (18, 3, 19), (18, 17, 2), (19, 3, 20), (19, 20, 35), (20, 3, 4), (20, 5, 21), (21, 5, 22), (21, 22, 37), (22, 5, 6), (22, 7, 23), (23, 7, 24), (23, 24, 39), (24, 7, 8), (24, 9, 25), (25, 9, 26), (25, 26, 41), (26, 9, 10), (26, 11, 27), (27, 11, 28), (27, 28, 43), (28, 11, 12), (28, 13, 29), (29, 13, 30), (29, 30, 45), (30, 13, 14), (30, 15, 31), (31, 15, 32), (31, 32, 47), (32, 15, 16), (32, 17, 33), (33, 17, 18), (33, 18, 49), (34, 18, 35), (34, 35, 50), (35, 18, 19), (35, 20, 36), (36, 20, 37), (36, 37, 52), (37, 20, 21), (37, 22, 38), (38, 22, 39), (38, 39, 54), (39, 22, 23), (39, 24, 40), (40, 24, 41), (40, 41, 56), (41, 24, 25), (41, 26, 42), (42, 26, 43), (42, 43, 58), (43, 26, 27), (43, 28, 44), (44, 28, 45), (44, 45, 60), (45, 28, 29), (45, 30, 46), (46, 30, 47), (46, 47, 62), (47, 30, 31), (47, 32, 48), (48, 32, 49), (48, 49, 64), (49, 18, 34), (49, 32, 33), (50, 35, 51), (50, 49, 34), (51, 35, 52), (51, 52, 67), (52, 35, 36), (52, 37, 53), (53, 37, 54), (53, 54, 69), (54, 37, 38), (54, 39, 55), (55, 39, 56), (55, 56, 71), (56, 39, 40), (56, 41, 57), (57, 41, 58), (57, 58, 73), (58, 41, 42), (58, 43, 59), (59, 43, 60), (59, 60, 75), (60, 43, 44), (60, 45, 61), (61, 45, 62), (61, 62, 77), (62, 45, 46), (62, 47, 63), (63, 47, 64), (63, 64, 79), (64, 47, 48), (64, 49, 65), (65, 49, 50), (65, 50, 81), (66, 50, 67), (66, 67, 82), (67, 50, 51), (67, 52, 68), (68, 52, 69), (68, 69, 84), (69, 52, 53), (69, 54, 70), (70, 54, 71), (70, 71, 86), (71, 54, 55), (71, 56, 72), (72, 56, 73), (72, 73, 88), (73, 56, 57), (73, 58, 74), (74, 58, 75), (74, 75, 90), (75, 58, 59), (75, 60, 76), (76, 60, 77), (76, 77, 92), (77, 60, 61), (77, 62, 78), (78, 62, 79), (78, 79, 94), (79, 62, 63), (79, 64, 80), (80, 64, 81), (80, 81, 96), (81, 50, 66), (81, 64, 65), (82, 67, 83), (82, 81, 66), (83, 67, 84), (83, 84, 99), (84, 67, 68), (84, 69, 85), (85, 69, 86), (85, 86, 101), (86, 69, 70), (86, 71, 87), (87, 71, 88), (87, 88, 103), (88, 71, 72), (88, 73, 89), (89, 73, 90), (89, 90, 105), (90, 73, 74), (90, 75, 91), (91, 75, 92), (91, 92, 107), (92, 75, 76), (92, 77, 93), (93, 77, 94), (93, 94, 109), (94, 77, 78), (94, 79, 95), (95, 79, 96), (95, 96, 111), (96, 79, 80), (96, 81, 97), (97, 81, 82), (82, 113, 97), (1, 113, 98), (98, 82, 99), (99, 1, 98), (99, 82, 83), (99, 84, 100), (100, 1, 99), (100, 84, 101), (101, 1, 100), (101, 84, 85), (101, 86, 102), (102, 1, 101), (102, 86, 103), (103, 1, 102), (103, 86, 87), (103, 88, 104), (104, 1, 103), (104, 88, 105), (105, 1, 104), (105, 88, 89), (105, 90, 106), (106, 1, 105), (106, 90, 107), (107, 1, 106), (107, 90, 91), (107, 92, 108), (108, 1, 107), (108, 92, 109), (109, 1, 108), (109, 92, 93), (109, 94, 110), (110, 1, 109), (110, 94, 111), (111, 1, 110), (111, 94, 95), (111, 96, 112), (112, 1, 111), (96, 113, 112), (113, 1, 112), (113, 82, 98), (113, 96, 97)])
me_iconicperson_002.polygons.foreach_set('use_smooth', [True] * 224)
me_iconicperson_002.materials.append(mat_default_001)
me_iconicperson_002.use_remesh_preserve_volume = False
me_iconicperson_002.use_remesh_preserve_attributes = False
me_iconicperson_002.use_mirror_vertex_groups = False
me_iconicperson_002.update()
me_iconicperson = bpy.data.meshes.new('iconicperson')
me_iconicperson.from_pydata([(-2.946e-17, 0.6256, -1.759e-15), (-2.946e-17, -0.6256, -1.759e-15), (0.2212, 0.5779, 0.09161), (0.1693, 0.5779, 0.1693), (0.09161, 0.5779, 0.2212), (-7.343e-17, 0.5779, 0.2394), (-0.09161, 0.5779, 0.2212), (-0.1693, 0.5779, 0.1693), (-0.2212, 0.5779, 0.09161), (-0.2394, 0.5779, -1.759e-15), (-0.2212, 0.5779, -0.09161), (-0.1693, 0.5779, -0.1693), (-0.09161, 0.5779, -0.2212), (-1.48e-17, 0.5779, -0.2394), (0.09161, 0.5779, -0.2212), (0.1693, 0.5779, -0.1693), (0.2212, 0.5779, -0.09161), (0.2394, 0.5779, -1.759e-15), (0.4087, 0.4423, 0.1693), (0.3128, 0.4423, 0.3128), (0.1693, 0.4423, 0.4087), (-1.107e-16, 0.4423, 0.4423), (-0.1693, 0.4423, 0.4087), (-0.3128, 0.4423, 0.3128), (-0.4087, 0.4423, 0.1693), (-0.4423, 0.4423, -1.759e-15), (-0.4087, 0.4423, -0.1693), (-0.3128, 0.4423, -0.3128), (-0.1693, 0.4423, -0.4087), (-2.374e-18, 0.4423, -0.4423), (0.1693, 0.4423, -0.4087), (0.3128, 0.4423, -0.3128), (0.4087, 0.4423, -0.1693), (0.4423, 0.4423, -1.759e-15), (0.534, 0.2394, 0.2212), (0.4087, 0.2394, 0.4087), (0.2212, 0.2394, 0.534), (-1.356e-16, 0.2394, 0.5779), (-0.2212, 0.2394, 0.534), (-0.4087, 0.2394, 0.4087), (-0.534, 0.2394, 0.2212), (-0.5779, 0.2394, -1.759e-15), (-0.534, 0.2394, -0.2212), (-0.4087, 0.2394, -0.4087), (-0.2212, 0.2394, -0.534), (5.929e-18, 0.2394, -0.5779), (0.2212, 0.2394, -0.534), (0.4087, 0.2394, -0.4087), (0.534, 0.2394, -0.2212), (0.5779, 0.2394, -1.759e-15), (0.5779, -1.192e-07, 0.2394), (0.4423, -1.192e-07, 0.4423), (0.2394, -1.192e-07, 0.5779), (-1.444e-16, -1.192e-07, 0.6256), (-0.2394, -1.192e-07, 0.5779), (-0.4423, -1.192e-07, 0.4423), (-0.5779, -1.192e-07, 0.2394), (-0.6256, -1.192e-07, -1.759e-15), (-0.5779, -1.192e-07, -0.2394), (-0.4423, -1.192e-07, -0.4423), (-0.2394, -1.192e-07, -0.5779), (8.845e-18, -1.192e-07, -0.6256), (0.2394, -1.192e-07, -0.5779), (0.4423, -1.192e-07, -0.4423), (0.5779, -1.192e-07, -0.2394), (0.6256, -1.192e-07, -1.759e-15), (0.534, -0.2394, 0.2212), (0.4087, -0.2394, 0.4087), (0.2212, -0.2394, 0.534), (-1.356e-16, -0.2394, 0.5779), (-0.2212, -0.2394, 0.534), (-0.4087, -0.2394, 0.4087), (-0.534, -0.2394, 0.2212), (-0.5779, -0.2394, -1.759e-15), (-0.534, -0.2394, -0.2212), (-0.4087, -0.2394, -0.4087), (-0.2212, -0.2394, -0.534), (5.929e-18, -0.2394, -0.5779), (0.2212, -0.2394, -0.534), (0.4087, -0.2394, -0.4087), (0.534, -0.2394, -0.2212), (0.5779, -0.2394, -1.759e-15), (0.4087, -0.4423, 0.1693), (0.3128, -0.4423, 0.3128), (0.1693, -0.4423, 0.4087), (-1.107e-16, -0.4423, 0.4423), (-0.1693, -0.4423, 0.4087), (-0.3128, -0.4423, 0.3128), (-0.4087, -0.4423, 0.1693), (-0.4423, -0.4423, -1.759e-15), (-0.4087, -0.4423, -0.1693), (-0.3128, -0.4423, -0.3128), (-0.1693, -0.4423, -0.4087), (-2.374e-18, -0.4423, -0.4423), (0.1693, -0.4423, -0.4087), (0.3128, -0.4423, -0.3128), (0.4087, -0.4423, -0.1693), (0.4423, -0.4423, -1.759e-15), (0.2212, -0.578, 0.09161), (0.1693, -0.578, 0.1693), (0.09161, -0.578, 0.2212), (-7.343e-17, -0.578, 0.2394), (-0.09161, -0.578, 0.2212), (-0.1693, -0.578, 0.1693), (-0.2212, -0.578, 0.09161), (-0.2394, -0.578, -1.759e-15), (-0.2212, -0.578, -0.09161), (-0.1693, -0.578, -0.1693), (-0.09161, -0.578, -0.2212), (-1.48e-17, -0.578, -0.2394), (0.09161, -0.578, -0.2212), (0.1693, -0.578, -0.1693), (0.2212, -0.578, -0.09161), (0.2394, -0.578, -1.759e-15)], [], [(2, 0, 3), (2, 3, 18), (3, 0, 4), (4, 0, 5), (4, 5, 20), (5, 0, 6), (6, 0, 7), (6, 7, 22), (7, 0, 8), (8, 0, 9), (8, 9, 24), (9, 0, 10), (10, 0, 11), (10, 11, 26), (11, 0, 12), (12, 0, 13), (12, 13, 28), (13, 0, 14), (14, 0, 15), (14, 15, 30), (15, 0, 16), (16, 0, 17), (16, 17, 32), (17, 0, 2), (18, 3, 19), (18, 17, 2), (19, 3, 20), (19, 20, 35), (20, 3, 4), (20, 5, 21), (21, 5, 22), (21, 22, 37), (22, 5, 6), (22, 7, 23), (23, 7, 24), (23, 24, 39), (24, 7, 8), (24, 9, 25), (25, 9, 26), (25, 26, 41), (26, 9, 10), (26, 11, 27), (27, 11, 28), (27, 28, 43), (28, 11, 12), (28, 13, 29), (29, 13, 30), (29, 30, 45), (30, 13, 14), (30, 15, 31), (31, 15, 32), (31, 32, 47), (32, 15, 16), (32, 17, 33), (33, 17, 18), (33, 18, 49), (34, 18, 35), (34, 35, 50), (35, 18, 19), (35, 20, 36), (36, 20, 37), (36, 37, 52), (37, 20, 21), (37, 22, 38), (38, 22, 39), (38, 39, 54), (39, 22, 23), (39, 24, 40), (40, 24, 41), (40, 41, 56), (41, 24, 25), (41, 26, 42), (42, 26, 43), (42, 43, 58), (43, 26, 27), (43, 28, 44), (44, 28, 45), (44, 45, 60), (45, 28, 29), (45, 30, 46), (46, 30, 47), (46, 47, 62), (47, 30, 31), (47, 32, 48), (48, 32, 49), (48, 49, 64), (49, 18, 34), (49, 32, 33), (50, 35, 51), (50, 49, 34), (51, 35, 52), (51, 52, 67), (52, 35, 36), (52, 37, 53), (53, 37, 54), (53, 54, 69), (54, 37, 38), (54, 39, 55), (55, 39, 56), (55, 56, 71), (56, 39, 40), (56, 41, 57), (57, 41, 58), (57, 58, 73), (58, 41, 42), (58, 43, 59), (59, 43, 60), (59, 60, 75), (60, 43, 44), (60, 45, 61), (61, 45, 62), (61, 62, 77), (62, 45, 46), (62, 47, 63), (63, 47, 64), (63, 64, 79), (64, 47, 48), (64, 49, 65), (65, 49, 50), (65, 50, 81), (66, 50, 67), (66, 67, 82), (67, 50, 51), (67, 52, 68), (68, 52, 69), (68, 69, 84), (69, 52, 53), (69, 54, 70), (70, 54, 71), (70, 71, 86), (71, 54, 55), (71, 56, 72), (72, 56, 73), (72, 73, 88), (73, 56, 57), (73, 58, 74), (74, 58, 75), (74, 75, 90), (75, 58, 59), (75, 60, 76), (76, 60, 77), (76, 77, 92), (77, 60, 61), (77, 62, 78), (78, 62, 79), (78, 79, 94), (79, 62, 63), (79, 64, 80), (80, 64, 81), (80, 81, 96), (81, 50, 66), (81, 64, 65), (82, 67, 83), (82, 81, 66), (83, 67, 84), (83, 84, 99), (84, 67, 68), (84, 69, 85), (85, 69, 86), (85, 86, 101), (86, 69, 70), (86, 71, 87), (87, 71, 88), (87, 88, 103), (88, 71, 72), (88, 73, 89), (89, 73, 90), (89, 90, 105), (90, 73, 74), (90, 75, 91), (91, 75, 92), (91, 92, 107), (92, 75, 76), (92, 77, 93), (93, 77, 94), (93, 94, 109), (94, 77, 78), (94, 79, 95), (95, 79, 96), (95, 96, 111), (96, 79, 80), (96, 81, 97), (97, 81, 82), (82, 113, 97), (1, 113, 98), (98, 82, 99), (99, 1, 98), (99, 82, 83), (99, 84, 100), (100, 1, 99), (100, 84, 101), (101, 1, 100), (101, 84, 85), (101, 86, 102), (102, 1, 101), (102, 86, 103), (103, 1, 102), (103, 86, 87), (103, 88, 104), (104, 1, 103), (104, 88, 105), (105, 1, 104), (105, 88, 89), (105, 90, 106), (106, 1, 105), (106, 90, 107), (107, 1, 106), (107, 90, 91), (107, 92, 108), (108, 1, 107), (108, 92, 109), (109, 1, 108), (109, 92, 93), (109, 94, 110), (110, 1, 109), (110, 94, 111), (111, 1, 110), (111, 94, 95), (111, 96, 112), (112, 1, 111), (96, 113, 112), (113, 1, 112), (113, 82, 98), (113, 96, 97)])
me_iconicperson.polygons.foreach_set('use_smooth', [True] * 224)
me_iconicperson.materials.append(mat_default_001)
me_iconicperson.use_remesh_preserve_volume = False
me_iconicperson.use_remesh_preserve_attributes = False
me_iconicperson.use_mirror_vertex_groups = False
me_iconicperson.update()
me_emptymesh_001 = bpy.data.meshes.new('EmptyMesh.001')
me_emptymesh_001.from_pydata([], [], [])
me_emptymesh_001.use_remesh_preserve_volume = False
me_emptymesh_001.use_remesh_preserve_attributes = False
me_emptymesh_001.use_mirror_vertex_groups = False
me_emptymesh_001.update()
me_iconicperson_001 = bpy.data.meshes.new('iconicperson.001')
me_iconicperson_001.from_pydata([(-0.003709, -1.003, 0.1933), (-0.003709, -1.003, -0.1933), (-0.5731, 0.7305, -0.1534), (-0.5731, 0.7305, 0.1534), (-0.003709, 0.7263, 0.1933), (-0.003709, 0.7263, -0.1933), (-0.3723, -1.0, -0.1933), (-0.2206, -1.0, -0.1933), (-0.3723, -1.0, 0.1933), (-0.2206, -1.0, 0.1933), (-0.5239, -1.0, 0.0), (-0.1111, -1.0, 0.0), (-0.003709, 0.3903, 0.1933), (-0.003709, 0.3903, -0.1933), (-0.3723, 0.3903, -0.1933), (-0.3723, 0.3903, 0.1933), (-0.5731, 0.2464, 1.634e-19), (-0.8727, 0.3435, 0.1419), (-0.8727, 0.3435, -0.1419), (-0.9344, 0.3432, 1.634e-19), (-0.6288, 0.3445, -0.1015), (-0.6288, 0.3445, 0.1015), (-0.6298, 0.3446, 1.634e-19), (-0.8039, 0.6137, 0.1713), (-0.8039, 0.6137, -0.1713), (-0.1111, -2.772, 0.0), (-0.2206, -2.772, 0.1933), (-0.3723, -2.772, 0.1933), (-0.5239, -2.772, 0.0), (-0.3723, -2.772, -0.1933), (-0.2206, -2.772, -0.1933), (-0.6309, -1.013, 1.634e-19), (-0.6943, -1.013, 0.1454), (-0.8737, -1.014, 0.1419), (-0.9354, -1.015, 1.634e-19), (-0.8737, -1.014, -0.1419), (-0.6943, -1.013, -0.1454), (-0.1725, -2.842, 0.0), (-0.2543, -2.842, 0.1443), (-0.3437, -2.842, 0.1443), (-0.457, -2.842, 0.0), (-0.3437, -2.842, -0.1443), (-0.2543, -2.842, -0.1443), (-0.7122, -1.069, 1.634e-19), (-0.7425, -1.069, 0.06937), (-0.8248, -1.07, 0.06777), (-0.8543, -1.07, 1.634e-19), (-0.8248, -1.07, -0.06777), (-0.7425, -1.069, -0.06937), (-0.6938, -0.2632, -0.1454), (-0.8732, -0.2641, -0.1419), (-0.9349, -0.2645, 1.634e-19), (-0.8732, -0.2641, 0.1419), (-0.6938, -0.2632, 0.1454), (-0.6303, -0.2631, 1.634e-19), (-0.6306, -0.2833, 1.634e-19), (-0.694, -0.2834, 0.1454), (-0.8735, -0.2843, 0.1419), (-0.9352, -0.2847, 1.634e-19), (-0.8735, -0.2843, -0.1419), (-0.694, -0.2834, -0.1454), (-0.2206, -1.694, -0.1933), (-0.3723, -1.694, -0.1933), (-0.5239, -1.694, 0.0), (-0.3723, -1.694, 0.1933), (-0.2206, -1.694, 0.1933), (-0.1111, -1.694, 0.0), (-0.1111, -1.829, 0.0), (-0.2206, -1.829, 0.1933), (-0.3723, -1.829, 0.1933), (-0.5239, -1.829, 0.0), (-0.3723, -1.829, -0.1933), (-0.2206, -1.829, -0.1933), (0.5657, 0.7305, -0.1534), (0.5657, 0.7305, 0.1534), (0.3648, -1.0, -0.1933), (0.2132, -1.0, -0.1933), (0.3648, -1.0, 0.1933), (0.2132, -1.0, 0.1933), (0.5165, -1.0, 0.0), (0.1037, -1.0, 0.0), (0.3648, 0.3903, -0.1933), (0.3648, 0.3903, 0.1933), (0.5657, 0.2464, 1.634e-19), (0.8653, 0.3435, 0.1419), (0.8653, 0.3435, -0.1419), (0.927, 0.3432, 1.634e-19), (0.6214, 0.3445, -0.1015), (0.6214, 0.3445, 0.1015), (0.6224, 0.3446, 1.634e-19), (0.7964, 0.6137, 0.1713), (0.7964, 0.6137, -0.1713), (0.1037, -2.772, 0.0), (0.2132, -2.772, 0.1933), (0.3648, -2.772, 0.1933), (0.5165, -2.772, 0.0), (0.3648, -2.772, -0.1933), (0.2132, -2.772, -0.1933), (0.6234, -1.013, 1.634e-19), (0.6869, -1.013, 0.1454), (0.8663, -1.014, 0.1419), (0.928, -1.015, 1.634e-19), (0.8663, -1.014, -0.1419), (0.6869, -1.013, -0.1454), (0.1651, -2.842, 0.0), (0.2469, -2.842, 0.1443), (0.3363, -2.842, 0.1443), (0.4496, -2.842, 0.0), (0.3363, -2.842, -0.1443), (0.2469, -2.842, -0.1443), (0.7048, -1.069, 1.634e-19), (0.7351, -1.069, 0.06937), (0.8174, -1.07, 0.06777), (0.8469, -1.07, 1.634e-19), (0.8174, -1.07, -0.06777), (0.7351, -1.069, -0.06937), (0.6864, -0.2632, -0.1454), (0.8658, -0.2641, -0.1419), (0.9275, -0.2645, 1.634e-19), (0.8658, -0.2641, 0.1419), (0.6864, -0.2632, 0.1454), (0.6229, -0.2631, 1.634e-19), (0.6232, -0.2833, 1.634e-19), (0.6866, -0.2834, 0.1454), (0.866, -0.2843, 0.1419), (0.9278, -0.2847, 1.634e-19), (0.866, -0.2843, -0.1419), (0.6866, -0.2834, -0.1454), (0.2132, -1.694, -0.1933), (0.3648, -1.694, -0.1933), (0.5165, -1.694, 0.0), (0.3648, -1.694, 0.1933), (0.2132, -1.694, 0.1933), (0.1037, -1.694, 0.0), (0.1037, -1.829, 0.0), (0.2132, -1.829, 0.1933), (0.3648, -1.829, 0.1933), (0.5165, -1.829, 0.0), (0.3648, -1.829, -0.1933), (0.2132, -1.829, -0.1933)], [], [(0, 11, 1), (0, 78, 12), (0, 80, 78), (1, 7, 13), (1, 11, 7), (80, 0, 1), (2, 4, 5), (2, 18, 24), (2, 24, 3), (3, 4, 2), (3, 15, 4), (3, 21, 15), (3, 24, 23), (4, 15, 12), (4, 74, 5), (4, 82, 74), (5, 13, 2), (5, 73, 13), (6, 14, 7), (6, 16, 14), (6, 61, 62), (6, 63, 10), (7, 61, 6), (7, 66, 61), (8, 16, 10), (8, 63, 64), (8, 65, 9), (11, 0, 9), (9, 15, 8), (9, 65, 11), (10, 16, 6), (10, 63, 8), (11, 65, 66), (11, 66, 7), (9, 0, 12), (12, 78, 82), (12, 82, 4), (13, 7, 14), (13, 73, 81), (13, 76, 1), (14, 2, 13), (14, 20, 2), (15, 9, 12), (15, 16, 8), (16, 15, 21), (16, 21, 20), (17, 23, 19), (17, 51, 52), (17, 53, 21), (18, 2, 20), (18, 49, 50), (18, 51, 19), (19, 24, 18), (19, 51, 17), (20, 14, 16), (20, 49, 18), (21, 3, 17), (21, 53, 22), (22, 20, 21), (22, 49, 20), (22, 53, 54), (23, 17, 3), (24, 19, 23), (25, 37, 30), (25, 67, 26), (25, 72, 67), (26, 37, 25), (26, 67, 68), (26, 69, 27), (27, 39, 26), (27, 69, 28), (28, 40, 27), (28, 69, 70), (28, 70, 29), (29, 40, 28), (29, 70, 71), (29, 72, 30), (30, 42, 29), (30, 72, 25), (31, 43, 36), (31, 55, 32), (32, 43, 31), (32, 55, 56), (32, 57, 33), (33, 45, 32), (33, 57, 34), (34, 45, 33), (34, 57, 58), (34, 59, 35), (35, 47, 34), (35, 59, 36), (36, 47, 35), (36, 55, 31), (36, 59, 60), (37, 26, 38), (38, 26, 39), (38, 39, 37), (39, 27, 40), (40, 29, 41), (40, 37, 39), (41, 29, 42), (41, 37, 40), (42, 30, 37), (42, 37, 41), (43, 32, 44), (44, 32, 45), (44, 45, 43), (45, 34, 46), (46, 34, 47), (46, 43, 45), (47, 36, 48), (47, 43, 46), (48, 36, 43), (48, 43, 47), (49, 55, 60), (50, 49, 59), (50, 51, 18), (51, 59, 58), (52, 51, 57), (52, 53, 17), (53, 57, 56), (54, 49, 22), (54, 53, 55), (55, 49, 54), (56, 55, 53), (56, 57, 32), (57, 53, 52), (58, 57, 51), (58, 59, 34), (59, 51, 50), (60, 55, 36), (60, 59, 49), (61, 66, 72), (62, 61, 71), (62, 63, 6), (63, 71, 70), (64, 63, 69), (64, 65, 8), (65, 69, 68), (66, 65, 67), (67, 72, 66), (68, 67, 65), (68, 69, 26), (69, 65, 64), (70, 69, 63), (71, 63, 62), (71, 72, 29), (72, 71, 61), (73, 5, 74), (73, 87, 81), (73, 90, 91), (74, 84, 90), (74, 90, 73), (75, 83, 79), (75, 129, 76), (75, 130, 129), (76, 80, 1), (76, 81, 75), (76, 129, 128), (76, 133, 80), (77, 82, 78), (77, 83, 82), (77, 130, 79), (77, 132, 131), (78, 132, 77), (78, 133, 132), (79, 83, 77), (79, 130, 75), (80, 133, 78), (81, 76, 13), (81, 83, 75), (82, 88, 74), (83, 81, 87), (84, 74, 88), (84, 118, 86), (84, 120, 119), (85, 91, 86), (85, 116, 87), (85, 118, 117), (86, 90, 84), (86, 118, 85), (87, 73, 85), (87, 88, 83), (87, 116, 89), (88, 82, 83), (88, 87, 89), (88, 120, 84), (89, 116, 121), (89, 120, 88), (90, 86, 91), (91, 85, 73), (92, 104, 93), (92, 134, 97), (93, 106, 94), (93, 134, 92), (93, 136, 135), (94, 106, 95), (94, 136, 93), (95, 107, 96), (95, 136, 94), (95, 138, 137), (96, 108, 97), (96, 138, 95), (96, 139, 138), (97, 104, 92), (97, 134, 139), (97, 139, 96), (98, 110, 99), (98, 122, 103), (99, 112, 100), (99, 122, 98), (99, 124, 123), (100, 112, 101), (100, 124, 99), (101, 114, 102), (101, 124, 100), (101, 126, 125), (102, 114, 103), (102, 126, 101), (103, 110, 98), (103, 122, 127), (103, 126, 102), (104, 97, 109), (104, 106, 105), (105, 93, 104), (106, 93, 105), (106, 104, 107), (107, 95, 106), (107, 104, 108), (108, 96, 107), (108, 104, 109), (109, 97, 108), (110, 103, 115), (110, 112, 111), (111, 99, 110), (112, 99, 111), (112, 110, 113), (113, 101, 112), (113, 110, 114), (114, 101, 113), (114, 110, 115), (115, 103, 114), (116, 126, 127), (117, 116, 85), (117, 118, 126), (118, 124, 125), (119, 118, 84), (119, 120, 124), (120, 122, 123), (121, 116, 122), (121, 120, 89), (122, 120, 121), (123, 122, 99), (123, 124, 120), (124, 118, 119), (125, 124, 101), (125, 126, 118), (126, 116, 117), (127, 122, 116), (127, 126, 103), (128, 129, 139), (128, 133, 76), (129, 130, 138), (130, 136, 137), (131, 130, 77), (131, 132, 136), (132, 133, 135), (133, 139, 134), (134, 135, 133), (135, 134, 93), (135, 136, 132), (136, 130, 131), (137, 136, 95), (137, 138, 130), (138, 139, 129), (139, 133, 128)])
me_iconicperson_001.polygons.foreach_set('use_smooth', [True] * 276)
me_iconicperson_001.materials.append(mat_default_001)
me_iconicperson_001.use_remesh_preserve_volume = False
me_iconicperson_001.use_remesh_preserve_attributes = False
me_iconicperson_001.use_mirror_vertex_groups = False
me_iconicperson_001.update()

# ---- objects
ob_cube_002 = bpy.data.objects.new('Cube.002', me_cube_006)
ob_cube_001 = bpy.data.objects.new('Cube.001', me_cube_005)
ob_cube = bpy.data.objects.new('Cube', me_cube_004)
ob_cone = bpy.data.objects.new('Cone', me_cone_001)
ob_plane = bpy.data.objects.new('Plane', me_plane)
ob_camera_001 = bpy.data.objects.new('Camera.001', cam_camera)
ob_lamp_003 = bpy.data.objects.new('Lamp.003', light_spot_003)
ob_lamp_001 = bpy.data.objects.new('Lamp.001', light_spot_001)
ob_plugit = bpy.data.objects.new('plugit', me_plugit)
ob_body = bpy.data.objects.new('body', me_iconicperson_003)
ob_origin_001 = bpy.data.objects.new('Origin.001', me_emptymesh)
ob_camera_002 = bpy.data.objects.new('Camera.002', cam_camera_002)
ob_lamp_002 = bpy.data.objects.new('Lamp.002', light_spot_002)
ob_head = bpy.data.objects.new('head', me_iconicperson_002)
ob_head2 = bpy.data.objects.new('head2', me_iconicperson)
ob_origin = bpy.data.objects.new('Origin', me_emptymesh_001)
ob_camera = bpy.data.objects.new('Camera', cam_camera_001)
ob_lamp = bpy.data.objects.new('Lamp', light_spot)
ob_body2 = bpy.data.objects.new('body2', me_iconicperson_001)

# ---- transforms, parenting, visibility, modifiers, constraints
ob_cube_002.location = (-0.7824, -0.2865, 0.522)
ob_cube_002.rotation_euler = (-4.276, 2.012e-16, -3.142)
ob_cube_002.scale = (0.2221, 0.03576, 0.2221)
ob_cube_002.lock_rotations_4d = False
ob_cube_002.empty_display_type = 'ARROWS'
ob_cube_002.lineart.crease_threshold = 0.0
ob_cube_001.location = (-0.7824, 0.506, 0.5398)
ob_cube_001.rotation_euler = (-2.032, -1.989e-16, -3.142)
ob_cube_001.scale = (0.2221, 0.03576, 0.2221)
ob_cube_001.lock_rotations_4d = False
ob_cube_001.empty_display_type = 'ARROWS'
ob_cube_001.lineart.crease_threshold = 0.0
ob_cube.location = (-0.7824, 0.1186, -0.09973)
ob_cube.rotation_euler = (0.0, -0.0, -3.142)
ob_cube.scale = (0.2221, 0.03576, 0.2221)
ob_cube.lock_rotations_4d = False
ob_cube.empty_display_type = 'ARROWS'
ob_cube.lineart.crease_threshold = 0.0
ob_cone.location = (1.041, 0.1186, 0.3401)
ob_cone.rotation_euler = (-3.142, -1.571, 0.0)
ob_cone.scale = (0.2221, 0.2221, 0.2221)
ob_cone.lock_rotations_4d = False
ob_cone.empty_display_type = 'ARROWS'
ob_cone.lineart.crease_threshold = 0.0
ob_plane.location = (0.0, 0.0, -1.913)
ob_plane.scale = (18.51, 18.51, 18.51)
ob_plane.lock_rotations_4d = False
ob_plane.empty_display_type = 'ARROWS'
ob_plane.lineart.crease_threshold = 0.0
ob_camera_001.location = (6.363e-16, -10.39, 6.0)
ob_camera_001.rotation_euler = (0.9258, -2.216e-08, -0.001256)
ob_camera_001.scale = (1.0, 1.0, 1.0)
ob_camera_001.lock_rotations_4d = False
ob_camera_001.empty_display_type = 'ARROWS'
ob_camera_001.color = (0.0, 0.0, 0.0, 1.0)
ob_camera_001.lineart.crease_threshold = 0.0
_c = ob_camera_001.constraints.new('TRACK_TO'); _c.name = 'AutoTrack'
_c.target = ob_origin
ob_lamp_003.parent = ob_camera_001
ob_lamp_003.matrix_parent_inverse = Matrix(((1.0, 0.0006695, -5.043e-08, 1.305e-07), (-0.000383, 0.5722, 0.8201, -0.0), (0.0005491, -0.8201, 0.5722, -10.43), (0.0, 0.0, 0.0, 1.0)))
ob_lamp_003.location = (-2.217, 2.762, 6.532)
ob_lamp_003.rotation_euler = (0.6503, 0.05522, 1.866)
ob_lamp_003.lock_rotations_4d = False
ob_lamp_003.empty_display_type = 'ARROWS'
ob_lamp_003.color = (0.0, 0.0, 0.0, 0.0)
ob_lamp_003.lineart.crease_threshold = 0.0
_c = ob_lamp_003.constraints.new('CHILD_OF'); _c.name = 'Const'
_c.active = False
_c.set_inverse_pending = False
_c = ob_lamp_003.constraints.new('TRACK_TO'); _c.name = 'Const.001'
_c.active = True
_c.target = ob_origin
ob_lamp_001.parent = ob_camera_001
ob_lamp_001.matrix_parent_inverse = Matrix(((1.0, 0.0006695, -5.043e-08, 1.305e-07), (-0.000383, 0.5722, 0.8201, -0.0), (0.0005491, -0.8201, 0.5722, -10.43), (0.0, 0.0, 0.0, 1.0)))
ob_lamp_001.location = (-3.977, 3.35, 5.908)
ob_lamp_001.rotation_euler = (0.6503, 0.05522, 1.866)
ob_lamp_001.lock_rotations_4d = False
ob_lamp_001.empty_display_type = 'ARROWS'
ob_lamp_001.color = (0.0, 0.0, 0.0, 0.0)
ob_lamp_001.lineart.crease_threshold = 0.0
_c = ob_lamp_001.constraints.new('CHILD_OF'); _c.name = 'Const'
_c.active = False
_c.set_inverse_pending = False
_c = ob_lamp_001.constraints.new('TRACK_TO'); _c.name = 'Const.001'
_c.active = True
_c.target = ob_origin
ob_plugit.location = (0.0, 0.0, -1.616)
ob_plugit.rotation_euler = (0.0, -0.0, 1.571)
ob_plugit.scale = (1.897, 1.897, 1.897)
ob_plugit.lock_rotations_4d = False
ob_plugit.empty_display_type = 'ARROWS'
ob_plugit.lineart.crease_threshold = 0.0
ob_body.location = (0.0, 0.0, 0.7927)
ob_body.rotation_euler = (1.571, 0.0, 1.571)
ob_body.scale = (1.044, 1.044, 1.044)
ob_body.lock_rotations_4d = False
ob_body.empty_display_type = 'ARROWS'
ob_body.lineart.crease_threshold = 0.0
ob_origin_001.location = (0.0, 0.0, 0.0)
ob_origin_001.lock_rotations_4d = False
ob_origin_001.empty_display_type = 'ARROWS'
ob_origin_001.lineart.crease_threshold = 0.0
ob_camera_002.location = (-2.027, -10.19, 6.0)
ob_camera_002.rotation_euler = (0.9258, -2.216e-08, -0.001256)
ob_camera_002.scale = (1.0, 1.0, 1.0)
ob_camera_002.lock_rotations_4d = False
ob_camera_002.empty_display_type = 'ARROWS'
ob_camera_002.color = (0.0, 0.0, 0.0, 1.0)
ob_camera_002.lineart.crease_threshold = 0.0
_c = ob_camera_002.constraints.new('TRACK_TO'); _c.name = 'AutoTrack'
_c.active = True
_c.target = ob_origin_001
ob_lamp_002.parent = ob_camera_002
ob_lamp_002.matrix_parent_inverse = Matrix(((1.0, 0.0006695, -5.043e-08, 1.305e-07), (-0.000383, 0.5722, 0.8201, -0.0), (0.0005491, -0.8201, 0.5722, -10.43), (0.0, 0.0, 0.0, 1.0)))
ob_lamp_002.location = (-3.977, 3.35, 5.908)
ob_lamp_002.rotation_euler = (0.6503, 0.05522, 1.866)
ob_lamp_002.lock_rotations_4d = False
ob_lamp_002.empty_display_type = 'ARROWS'
ob_lamp_002.color = (0.0, 0.0, 0.0, 0.0)
ob_lamp_002.lineart.crease_threshold = 0.0
_c = ob_lamp_002.constraints.new('CHILD_OF'); _c.name = 'Const'
_c.active = False
_c.set_inverse_pending = False
_c = ob_lamp_002.constraints.new('TRACK_TO'); _c.name = 'Const.001'
_c.active = True
_c.target = ob_origin_001
ob_head.location = (-3.345, -2.577, -32.57)
ob_head.rotation_euler = (-0.8678, -1.322, 0.6698)
ob_head.scale = (0.7927, 0.7927, 0.7927)
ob_head.lock_rotations_4d = False
ob_head.empty_display_type = 'ARROWS'
ob_head.lineart.crease_threshold = 0.0
ob_head2.location = (-0.1636, 0.1149, 2.101)
ob_head2.rotation_euler = (-0.1177, -0.3797, 0.09587)
ob_head2.scale = (0.7927, 0.7927, 0.7927)
ob_head2.lock_rotations_4d = False
ob_head2.empty_display_type = 'ARROWS'
ob_head2.lineart.crease_threshold = 0.0
ob_origin.location = (0.0, 0.0, 0.0)
ob_origin.lock_rotations_4d = False
ob_origin.empty_display_type = 'ARROWS'
ob_origin.lineart.crease_threshold = 0.0
ob_camera.location = (6.363e-16, -10.39, 6.0)
ob_camera.rotation_euler = (0.9258, -2.216e-08, -0.001256)
ob_camera.scale = (1.0, 1.0, 1.0)
ob_camera.lock_rotations_4d = False
ob_camera.empty_display_type = 'ARROWS'
ob_camera.color = (0.0, 0.0, 0.0, 1.0)
ob_camera.lineart.crease_threshold = 0.0
_c = ob_camera.constraints.new('TRACK_TO'); _c.name = 'AutoTrack'
_c.active = True
_c.target = ob_origin
ob_lamp.parent = ob_camera
ob_lamp.matrix_parent_inverse = Matrix(((1.0, 0.0006695, -5.043e-08, 1.305e-07), (-0.000383, 0.5722, 0.8201, -0.0), (0.0005491, -0.8201, 0.5722, -10.43), (0.0, 0.0, 0.0, 1.0)))
ob_lamp.location = (-3.977, 3.35, 5.908)
ob_lamp.rotation_euler = (0.6503, 0.05522, 1.866)
ob_lamp.lock_rotations_4d = False
ob_lamp.empty_display_type = 'ARROWS'
ob_lamp.color = (0.0, 0.0, 0.0, 0.0)
ob_lamp.lineart.crease_threshold = 0.0
_c = ob_lamp.constraints.new('CHILD_OF'); _c.name = 'Const'
_c.active = False
_c.set_inverse_pending = False
_c = ob_lamp.constraints.new('TRACK_TO'); _c.name = 'Const.001'
_c.active = True
_c.target = ob_origin
ob_body2.location = (0.0, 0.0, 0.7927)
ob_body2.rotation_euler = (1.571, 0.0, 1.571)
ob_body2.scale = (1.044, 1.044, 1.044)
ob_body2.lock_rotations_4d = False
ob_body2.empty_display_type = 'ARROWS'
ob_body2.lineart.crease_threshold = 0.0

# ---- collection membership
col_collection_1.objects.link(ob_cube_002)
col_collection_1.objects.link(ob_cube_001)
col_collection_1.objects.link(ob_cube)
col_collection_1.objects.link(ob_cone)
col_collection_1.objects.link(ob_plane)
col_collection_1.objects.link(ob_camera_001)
col_collection_1.objects.link(ob_lamp_003)
col_collection_1.objects.link(ob_lamp_001)
col_collection_10.objects.link(ob_plugit)
col_collection_11.objects.link(ob_body)
col_collection_11.objects.link(ob_origin_001)
col_collection_11.objects.link(ob_camera_002)
col_collection_11.objects.link(ob_lamp_002)
col_collection_11.objects.link(ob_head)
col_collection_20.objects.link(ob_head2)
col_collection_20.objects.link(ob_origin)
col_collection_20.objects.link(ob_camera)
col_collection_20.objects.link(ob_lamp)
col_collection_20.objects.link(ob_body2)

# ---- scene / render settings (as saved in the file)
scene.camera = ob_camera_001
scene.frame_start = 1; scene.frame_end = 32; scene.frame_set(1)
scene.render.engine = 'BLENDER_EEVEE_NEXT'
scene.render.image_settings.quality = 100
scene.render.image_settings.compression = 100
scene.render.image_settings.exr_codec = 'RLE'
scene.render.resolution_x = 320
scene.render.resolution_y = 320
scene.render.pixel_aspect_x = 100.0
scene.render.pixel_aspect_y = 100.0
scene.render.fps = 8
scene.render.dither_intensity = 0.0
scene.render.film_transparent = True
scene.render.border_min_y = 0.0004388
scene.render.border_max_y = 0.9996
scene.render.use_sequencer = False
scene.render.bake_margin = 2
scene.render.bake_bias = 0.0
scene.render.use_stamp_time = False
scene.render.use_stamp_date = False
scene.render.use_stamp_frame = False
scene.render.use_stamp_camera = False
scene.render.use_stamp_scene = False
scene.render.use_stamp_filename = False
scene.render.use_stamp_render_time = False
scene.render.stamp_font_size = 0
scene.cycles.use_denoising = False
scene.cycles.samples = 10
scene.cycles.sampling_pattern = 'TABULATED_SOBOL'
scene.cycles.light_sampling_threshold = 0.0
scene.cycles.use_adaptive_sampling = False
scene.cycles.use_light_tree = False
scene.cycles.blur_glossy = 0.0
scene.cycles.volume_bounces = 1
scene.cycles.pixel_filter_type = 'GAUSSIAN'
scene.cycles.sample_clamp_indirect = 0.0
scene.view_settings.view_transform = 'Raw'
bpy.context.view_layer.update()

